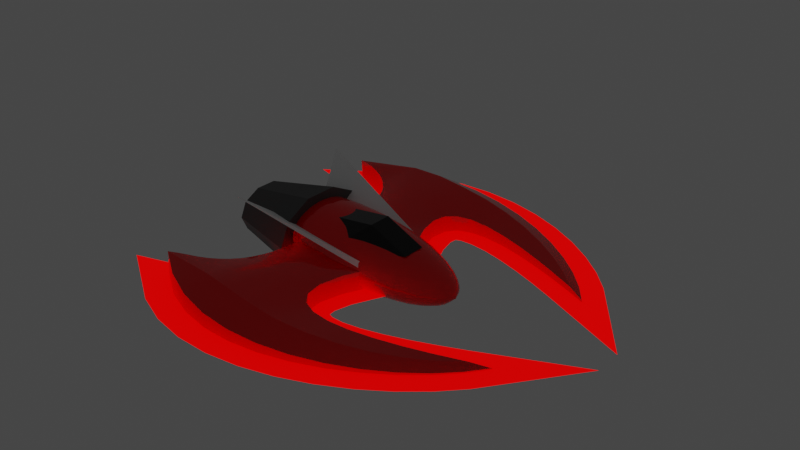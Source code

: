 # Source: glider.blend  (saved by Blender 2.82.7; exported with 4.5.12 LTS)
import bpy
from mathutils import Matrix  # noqa: F401  (used for matrix-valued properties, if any)

bpy.ops.wm.read_factory_settings(use_empty=True)
scene = bpy.context.scene
scene.name = 'Scene'

# ---- materials (node trees are filled in below, after node groups)
mat_bodymat = bpy.data.materials.new('bodymat')
mat_bodymat.alpha_threshold = 0.0
mat_bodymat.diffuse_color = (0.5071, 0.00227, 0.003773, 1.0)
mat_bodymat.roughness = 0.5
mat_bodymat.specular_intensity = 0.2056
mat_halomat = bpy.data.materials.new('halomat')
mat_halomat.alpha_threshold = 0.0
mat_halomat.diffuse_color = (1.0, 0.0, 0.0, 1.0)
mat_halomat.roughness = 0.5
mat_halomat.specular_intensity = 0.0
mat_nozzlemat = bpy.data.materials.new('nozzlemat')
mat_nozzlemat.alpha_threshold = 0.0
mat_nozzlemat.diffuse_color = (0.03884, 0.04754, 0.1329, 1.0)
mat_nozzlemat.roughness = 0.5
mat_windowmat = bpy.data.materials.new('windowmat')
mat_windowmat.alpha_threshold = 0.0
mat_windowmat.diffuse_color = (0.0, 0.0, 0.0, 1.0)
mat_windowmat.roughness = 0.5
mat_wingmat = bpy.data.materials.new('wingmat')
mat_wingmat.alpha_threshold = 0.0
mat_wingmat.diffuse_color = (1.0, 1.0, 1.0, 1.0)
mat_wingmat.roughness = 0.5

# ---- material node trees
mat_bodymat.use_nodes = True; mat_bodymat.node_tree.nodes.clear()
_N = mat_bodymat.node_tree.nodes; _L = mat_bodymat.node_tree.links
n0 = _N.new('ShaderNodeOutputMaterial'); n0.name = 'Material Output'; n0.location = (300, 300)
n1 = _N.new('ShaderNodeBsdfPrincipled'); n1.name = 'Principled BSDF'; n1.location = (10, 300)
n1.distribution = 'GGX'
n1.subsurface_method = 'BURLEY'
n1.inputs[0].default_value = (1.0, 0.0, 0.0, 1.0)
n1.inputs[1].default_value = 0.1
n1.inputs[2].default_value = 0.1
n1.inputs[3].default_value = 1.45
n1.inputs[27].default_value = (0.0, 0.0, 0.0, 1.0)
n1.inputs[28].default_value = 1.0
_L.new(n1.outputs[0], n0.inputs[0])
n0.is_active_output = True
mat_halomat.use_nodes = True; mat_halomat.node_tree.nodes.clear()
_N = mat_halomat.node_tree.nodes; _L = mat_halomat.node_tree.links
n0 = _N.new('ShaderNodeOutputMaterial'); n0.name = 'Material Output'; n0.location = (300, 300)
n1 = _N.new('ShaderNodeBsdfPrincipled'); n1.name = 'Principled BSDF'; n1.location = (10, 300)
n1.distribution = 'GGX'
n1.subsurface_method = 'BURLEY'
n1.inputs[0].default_value = (0.0, 0.0, 0.0, 1.0)
n1.inputs[2].default_value = 1.0
n1.inputs[3].default_value = 1.45
n1.inputs[27].default_value = (1.0, 0.0, 0.0, 1.0)
n1.inputs[28].default_value = 1.0
_L.new(n1.outputs[0], n0.inputs[0])
n0.is_active_output = True
mat_nozzlemat.use_nodes = True; mat_nozzlemat.node_tree.nodes.clear()
_N = mat_nozzlemat.node_tree.nodes; _L = mat_nozzlemat.node_tree.links
n0 = _N.new('ShaderNodeOutputMaterial'); n0.name = 'Material Output'; n0.location = (300, 300)
n1 = _N.new('ShaderNodeBsdfPrincipled'); n1.name = 'Principled BSDF'; n1.location = (10, 300)
n1.distribution = 'GGX'
n1.subsurface_method = 'BURLEY'
n1.inputs[0].default_value = (0.1, 0.1, 0.1, 1.0)
n1.inputs[1].default_value = 0.5
n1.inputs[3].default_value = 1.45
n1.inputs[27].default_value = (0.0, 0.0, 0.0, 1.0)
n1.inputs[28].default_value = 1.0
_L.new(n1.outputs[0], n0.inputs[0])
n0.is_active_output = True
mat_windowmat.use_nodes = True; mat_windowmat.node_tree.nodes.clear()
_N = mat_windowmat.node_tree.nodes; _L = mat_windowmat.node_tree.links
n0 = _N.new('ShaderNodeOutputMaterial'); n0.name = 'Material Output'; n0.location = (300, 300)
n1 = _N.new('ShaderNodeBsdfPrincipled'); n1.name = 'Principled BSDF'; n1.location = (10, 300)
n1.distribution = 'GGX'
n1.subsurface_method = 'BURLEY'
n1.inputs[0].default_value = (0.0, 0.0, 0.0, 1.0)
n1.inputs[1].default_value = 0.2
n1.inputs[2].default_value = 0.1
n1.inputs[3].default_value = 1.45
n1.inputs[27].default_value = (0.0, 0.0, 0.0, 1.0)
n1.inputs[28].default_value = 1.0
_L.new(n1.outputs[0], n0.inputs[0])
n0.is_active_output = True
mat_wingmat.use_nodes = True; mat_wingmat.node_tree.nodes.clear()
_N = mat_wingmat.node_tree.nodes; _L = mat_wingmat.node_tree.links
n0 = _N.new('ShaderNodeOutputMaterial'); n0.name = 'Material Output'; n0.location = (300, 300)
n1 = _N.new('ShaderNodeBsdfPrincipled'); n1.name = 'Principled BSDF'; n1.location = (10, 300)
n1.distribution = 'GGX'
n1.subsurface_method = 'BURLEY'
n1.inputs[0].default_value = (1.0, 1.0, 1.0, 1.0)
n1.inputs[3].default_value = 1.45
n1.inputs[27].default_value = (0.0, 0.0, 0.0, 1.0)
n1.inputs[28].default_value = 1.0
_L.new(n1.outputs[0], n0.inputs[0])
n0.is_active_output = True

# ---- world
world_world = bpy.data.worlds.new('World'); scene.world = world_world
world_world.use_nodes = True; world_world.node_tree.nodes.clear()
_N = world_world.node_tree.nodes; _L = world_world.node_tree.links
n0 = _N.new('ShaderNodeOutputWorld'); n0.name = 'World Output'; n0.location = (300, 300)
n1 = _N.new('ShaderNodeBackground'); n1.name = 'Background'; n1.location = (10, 300)
n1.inputs[0].default_value = (0.05088, 0.05088, 0.05088, 1.0)
_L.new(n1.outputs[0], n0.inputs[0])
n0.is_active_output = True
world_world.color = (0.05088, 0.05088, 0.05088)
world_world.use_sun_shadow = False
world_world.sun_shadow_jitter_overblur = 0.0

# ---- meshes
me_body = bpy.data.meshes.new('body')
me_body.from_pydata([(0.0, 0.0, -1.0), (0.7236, -0.5257, -0.4472), (-0.2764, -0.8506, -0.4472), (-0.8944, 0.0, -0.4472), (-0.2764, 0.8506, -0.4472), (0.7236, 0.5257, -0.4472), (0.2764, -0.8506, 0.4472), (-0.7236, -0.5257, 0.4472), (-0.7236, 0.5257, 0.4472), (0.2764, 0.8506, 0.4472), (0.8944, 0.0, 0.4472), (0.0, 0.0, 1.0), (-0.2328, -0.7166, -0.6575), (-0.1625, -0.5, -0.8507), (-0.07761, -0.2389, -0.9679), (0.2032, -0.1476, -0.9679), (0.4253, -0.309, -0.8507), (0.6095, -0.4429, -0.6575), (0.5319, -0.6817, -0.5023), (0.2629, -0.809, -0.5257), (-0.02964, -0.8642, -0.5023), (0.8127, 0.2952, -0.5023), (0.8506, 0.0, -0.5257), (0.8127, -0.2952, -0.5023), (0.2032, 0.1476, -0.9679), (0.4253, 0.309, -0.8507), (0.6095, 0.4429, -0.6575), (-0.7534, 0.0, -0.6575), (-0.5257, 0.0, -0.8507), (-0.2511, 0.0, -0.9679), (-0.484, -0.7166, -0.5023), (-0.6882, -0.5, -0.5257), (-0.8311, -0.2389, -0.5023), (-0.2328, 0.7166, -0.6575), (-0.1625, 0.5, -0.8507), (-0.07761, 0.2389, -0.9679), (-0.8311, 0.2389, -0.5023), (-0.6882, 0.5, -0.5257), (-0.484, 0.7166, -0.5023), (-0.02964, 0.8642, -0.5023), (0.2629, 0.809, -0.5257), (0.5319, 0.6817, -0.5023), (0.9566, -0.1476, 0.2511), (0.9511, -0.309, -1.752e-08), (0.8607, -0.4429, -0.2512), (0.8607, 0.4429, -0.2512), (0.9511, 0.309, 1.752e-08), (0.9566, 0.1476, 0.2511), (0.1552, -0.9554, 0.2512), (0.0, -1.0, -1.752e-08), (-0.1552, -0.9554, -0.2512), (0.6872, -0.6817, -0.2512), (0.5878, -0.809, 1.752e-08), (0.436, -0.8642, 0.2512), (-0.8607, -0.4429, 0.2512), (-0.9511, -0.309, -1.752e-08), (-0.9566, -0.1476, -0.2511), (-0.436, -0.8642, -0.2512), (-0.5878, -0.809, 1.752e-08), (-0.6872, -0.6817, 0.2512), (-0.6872, 0.6817, 0.2512), (-0.5878, 0.809, -1.752e-08), (-0.436, 0.8642, -0.2512), (-0.9566, 0.1476, -0.2511), (-0.9511, 0.309, 1.752e-08), (-0.8607, 0.4429, 0.2512), (0.436, 0.8642, 0.2512), (0.5878, 0.809, -1.752e-08), (0.6872, 0.6817, -0.2512), (-0.1552, 0.9554, -0.2512), (0.0, 1.0, 1.752e-08), (0.1552, 0.9554, 0.2512), (0.8311, -0.2389, 0.5023), (0.6882, -0.5, 0.5257), (0.484, -0.7166, 0.5023), (0.02964, -0.8642, 0.5023), (-0.2629, -0.809, 0.5257), (-0.5319, -0.6817, 0.5023), (-0.8127, -0.2952, 0.5023), (-0.8506, 0.0, 0.5257), (-0.8127, 0.2952, 0.5023), (-0.5319, 0.6817, 0.5023), (-0.2629, 0.809, 0.5257), (0.02964, 0.8642, 0.5023), (0.484, 0.7166, 0.5023), (0.6882, 0.5, 0.5257), (0.8311, 0.2389, 0.5023), (0.07761, -0.2389, 0.9679), (0.1625, -0.5, 0.8507), (0.2328, -0.7166, 0.6575), (0.7534, 0.0, 0.6575), (0.5257, 0.0, 0.8507), (0.2511, 0.0, 0.9679), (-0.2032, -0.1476, 0.9679), (-0.4253, -0.309, 0.8507), (-0.6095, -0.4429, 0.6575), (-0.2032, 0.1476, 0.9679), (-0.4253, 0.309, 0.8507), (-0.6095, 0.4429, 0.6575), (0.07761, 0.2389, 0.9679), (0.1625, 0.5, 0.8507), (0.2328, 0.7166, 0.6575), (0.3618, 0.2629, 0.8944), (0.6382, 0.2629, 0.7236), (0.4472, 0.5257, 0.7236), (-0.1382, 0.4253, 0.8944), (-0.05279, 0.6882, 0.7236), (-0.3618, 0.5878, 0.7236), (-0.4472, 0.0, 0.8944), (-0.6708, 0.1625, 0.7236), (-0.6708, -0.1625, 0.7236), (-0.1382, -0.4253, 0.8944), (-0.3618, -0.5878, 0.7236), (-0.05279, -0.6882, 0.7236), (0.3618, -0.2629, 0.8944), (0.4472, -0.5257, 0.7236), (0.6382, -0.2629, 0.7236), (0.8618, 0.4253, 0.2764), (0.809, 0.5878, 0.0), (0.6708, 0.6882, 0.2764), (-0.1382, 0.9511, 0.2764), (-0.309, 0.9511, -4.92e-07), (-0.4472, 0.8506, 0.2764), (-0.9472, 0.1625, 0.2764), (-1.0, -3.608e-07, 6.232e-07), (-0.9472, -0.1625, 0.2764), (-0.4472, -0.8506, 0.2764), (-0.309, -0.9511, -7.872e-07), (-0.1382, -0.9511, 0.2764), (0.6708, -0.6882, 0.2764), (0.809, -0.5878, -1.902e-06), (0.8618, -0.4253, 0.2764), (0.309, 0.9511, -2.615e-14), (0.4472, 0.8506, -0.2764), (0.1382, 0.9511, -0.2764), (-0.809, 0.5878, -7.845e-14), (-0.6708, 0.6882, -0.2764), (-0.8618, 0.4253, -0.2764), (-0.809, -0.5878, 8.031e-14), (-0.8618, -0.4253, -0.2764), (-0.6708, -0.6882, -0.2764), (0.309, -0.9511, 2.802e-14), (0.1382, -0.9511, -0.2764), (0.4472, -0.8506, -0.2764), (1.0, 0.0, 0.0), (0.9472, -0.1625, -0.2764), (0.9472, 0.1625, -0.2764), (0.3618, 0.5878, -0.7236), (0.1382, 0.4253, -0.8944), (0.05279, 0.6882, -0.7236), (-0.4472, 0.5257, -0.7236), (-0.3618, 0.2629, -0.8944), (-0.6382, 0.2629, -0.7236), (-0.6382, -0.2629, -0.7236), (-0.3618, -0.2629, -0.8944), (-0.4472, -0.5257, -0.7236), (0.6708, 0.1625, -0.7236), (0.6708, -0.1625, -0.7236), (0.4472, -7.38e-07, -0.8944), (0.05279, -0.6882, -0.7236), (0.1382, -0.4253, -0.8944), (0.3618, -0.5878, -0.7236)], [], [(0, 15, 14), (1, 17, 23), (0, 14, 29), (0, 29, 35), (0, 35, 24), (1, 23, 44), (2, 20, 50), (3, 32, 56), (4, 38, 62), (5, 41, 68), (1, 44, 51), (2, 50, 57), (3, 56, 63), (4, 62, 69), (5, 68, 45), (6, 74, 89), (7, 77, 95), (8, 80, 98), (9, 83, 101), (10, 86, 90), (92, 99, 11), (91, 102, 92), (90, 103, 91), (92, 102, 99), (102, 100, 99), (91, 103, 102), (103, 104, 102), (102, 104, 100), (104, 101, 100), (90, 86, 103), (86, 85, 103), (103, 85, 104), (85, 84, 104), (104, 84, 101), (84, 9, 101), (99, 96, 11), (100, 105, 99), (101, 106, 100), (99, 105, 96), (105, 97, 96), (100, 106, 105), (106, 107, 105), (105, 107, 97), (107, 98, 97), (101, 83, 106), (83, 82, 106), (106, 82, 107), (82, 81, 107), (107, 81, 98), (81, 8, 98), (96, 93, 11), (97, 108, 96), (98, 109, 97), (96, 108, 93), (108, 94, 93), (97, 109, 108), (109, 110, 108), (108, 110, 94), (110, 95, 94), (98, 80, 109), (80, 79, 109), (109, 79, 110), (79, 78, 110), (110, 78, 95), (78, 7, 95), (93, 87, 11), (94, 111, 93), (95, 112, 94), (93, 111, 87), (111, 88, 87), (94, 112, 111), (112, 113, 111), (111, 113, 88), (113, 89, 88), (95, 77, 112), (77, 76, 112), (112, 76, 113), (76, 75, 113), (113, 75, 89), (75, 6, 89), (87, 92, 11), (88, 114, 87), (89, 115, 88), (87, 114, 92), (114, 91, 92), (88, 115, 114), (115, 116, 114), (114, 116, 91), (116, 90, 91), (89, 74, 115), (74, 73, 115), (115, 73, 116), (73, 72, 116), (116, 72, 90), (72, 10, 90), (47, 86, 10), (46, 117, 47), (45, 118, 46), (47, 117, 86), (117, 85, 86), (46, 118, 117), (118, 119, 117), (117, 119, 85), (119, 84, 85), (45, 68, 118), (68, 67, 118), (118, 67, 119), (67, 66, 119), (119, 66, 84), (66, 9, 84), (71, 83, 9), (70, 120, 71), (69, 121, 70), (71, 120, 83), (120, 82, 83), (70, 121, 120), (121, 122, 120), (120, 122, 82), (122, 81, 82), (69, 62, 121), (62, 61, 121), (121, 61, 122), (61, 60, 122), (122, 60, 81), (60, 8, 81), (65, 80, 8), (64, 123, 65), (63, 124, 64), (65, 123, 80), (123, 79, 80), (64, 124, 123), (124, 125, 123), (123, 125, 79), (125, 78, 79), (63, 56, 124), (56, 55, 124), (124, 55, 125), (55, 54, 125), (125, 54, 78), (54, 7, 78), (59, 77, 7), (58, 126, 59), (57, 127, 58), (59, 126, 77), (126, 76, 77), (58, 127, 126), (127, 128, 126), (126, 128, 76), (128, 75, 76), (57, 50, 127), (50, 49, 127), (127, 49, 128), (49, 48, 128), (128, 48, 75), (48, 6, 75), (53, 74, 6), (52, 129, 53), (51, 130, 52), (53, 129, 74), (129, 73, 74), (52, 130, 129), (130, 131, 129), (129, 131, 73), (131, 72, 73), (51, 44, 130), (44, 43, 130), (130, 43, 131), (43, 42, 131), (131, 42, 72), (42, 10, 72), (66, 71, 9), (67, 132, 66), (68, 133, 67), (66, 132, 71), (132, 70, 71), (67, 133, 132), (133, 134, 132), (132, 134, 70), (134, 69, 70), (68, 41, 133), (41, 40, 133), (133, 40, 134), (40, 39, 134), (134, 39, 69), (39, 4, 69), (60, 65, 8), (61, 135, 60), (62, 136, 61), (60, 135, 65), (135, 64, 65), (61, 136, 135), (136, 137, 135), (135, 137, 64), (137, 63, 64), (62, 38, 136), (38, 37, 136), (136, 37, 137), (37, 36, 137), (137, 36, 63), (36, 3, 63), (54, 59, 7), (55, 138, 54), (56, 139, 55), (54, 138, 59), (138, 58, 59), (55, 139, 138), (139, 140, 138), (138, 140, 58), (140, 57, 58), (56, 32, 139), (32, 31, 139), (139, 31, 140), (31, 30, 140), (140, 30, 57), (30, 2, 57), (48, 53, 6), (49, 141, 48), (50, 142, 49), (48, 141, 53), (141, 52, 53), (49, 142, 141), (142, 143, 141), (141, 143, 52), (143, 51, 52), (50, 20, 142), (20, 19, 142), (142, 19, 143), (19, 18, 143), (143, 18, 51), (18, 1, 51), (42, 47, 10), (43, 144, 42), (44, 145, 43), (42, 144, 47), (144, 46, 47), (43, 145, 144), (145, 146, 144), (144, 146, 46), (146, 45, 46), (44, 23, 145), (23, 22, 145), (145, 22, 146), (22, 21, 146), (146, 21, 45), (21, 5, 45), (26, 41, 5), (25, 147, 26), (24, 148, 25), (26, 147, 41), (147, 40, 41), (25, 148, 147), (148, 149, 147), (147, 149, 40), (149, 39, 40), (24, 35, 148), (35, 34, 148), (148, 34, 149), (34, 33, 149), (149, 33, 39), (33, 4, 39), (33, 38, 4), (34, 150, 33), (35, 151, 34), (33, 150, 38), (150, 37, 38), (34, 151, 150), (151, 152, 150), (150, 152, 37), (152, 36, 37), (35, 29, 151), (29, 28, 151), (151, 28, 152), (28, 27, 152), (152, 27, 36), (27, 3, 36), (27, 32, 3), (28, 153, 27), (29, 154, 28), (27, 153, 32), (153, 31, 32), (28, 154, 153), (154, 155, 153), (153, 155, 31), (155, 30, 31), (29, 14, 154), (14, 13, 154), (154, 13, 155), (13, 12, 155), (155, 12, 30), (12, 2, 30), (21, 26, 5), (22, 156, 21), (23, 157, 22), (21, 156, 26), (156, 25, 26), (22, 157, 156), (157, 158, 156), (156, 158, 25), (158, 24, 25), (23, 17, 157), (17, 16, 157), (157, 16, 158), (16, 15, 158), (158, 15, 24), (15, 0, 24), (12, 20, 2), (13, 159, 12), (14, 160, 13), (12, 159, 20), (159, 19, 20), (13, 160, 159), (160, 161, 159), (159, 161, 19), (161, 18, 19), (14, 15, 160), (15, 16, 160), (160, 16, 161), (16, 17, 161), (161, 17, 18), (17, 1, 18)])
me_body.materials.append(mat_bodymat)
me_body.use_remesh_preserve_volume = False
me_body.use_remesh_preserve_attributes = False
me_body.use_mirror_vertex_groups = False
me_body.update()
me_bumper = bpy.data.meshes.new('bumper')
me_bumper.from_pydata([(-0.1323, 0.2566, 0.0356), (-0.1255, 0.2962, 0.0386), (-0.121, 0.3223, 0.04058), (-0.1158, 0.3519, 0.04283), (-0.1104, 0.3832, 0.0452), (-0.105, 0.4146, 0.04758), (-0.09985, 0.4442, 0.04983), (-0.09534, 0.4703, 0.05181), (-0.09173, 0.4911, 0.05338), (-0.08935, 0.5049, 0.05443), (-0.08849, 0.5099, 0.05481), (-0.04447, 0.5156, 0.05251), (-0.00515, 0.5247, 0.05082), (0.02976, 0.5372, 0.04969), (0.06058, 0.5526, 0.04908), (0.08759, 0.5709, 0.04895), (0.1111, 0.5917, 0.04927), (0.1314, 0.6149, 0.05), (0.1489, 0.6402, 0.05109), (0.1637, 0.6674, 0.05251), (0.1763, 0.6963, 0.05423), (0.1869, 0.7267, 0.05395), (0.02374, -0.1665, -0.011), (0.05388, -0.09273, -0.006499), (0.08207, -0.01653, -0.00167), (0.106, 0.05891, 0.003363), (0.1233, 0.1304, 0.008471), (0.1318, 0.1949, 0.01353), (0.1291, 0.2491, 0.0184), (0.113, 0.29, 0.02297), (0.08105, 0.3143, 0.0271), (0.03106, 0.319, 0.03067), (-0.0393, 0.3008, 0.03355), (-0.1335, 0.2596, -0.03422), (-0.1262, 0.2992, -0.03422), (-0.1213, 0.3253, -0.03422), (-0.1159, 0.3549, -0.03422), (-0.1101, 0.3863, -0.03422), (-0.1043, 0.4177, -0.03422), (-0.0988, 0.4473, -0.03422), (-0.09398, 0.4734, -0.03422), (-0.09014, 0.4943, -0.03422), (-0.08759, 0.5081, -0.03422), (-0.08667, 0.513, -0.03422), (-0.04251, 0.518, -0.03422), (-0.003024, 0.5266, -0.03422), (0.03209, 0.5385, -0.03422), (0.06313, 0.5535, -0.03422), (0.0904, 0.5713, -0.03422), (0.1142, 0.5918, -0.03422), (0.1348, 0.6148, -0.03422), (0.1526, 0.6399, -0.03422), (0.1678, 0.667, -0.03422), (0.1807, 0.6958, -0.03422), (0.1916, 0.7261, -0.03422), (0.2009, 0.7577, -0.03422), (0.2623, 0.6638, -0.03422), (0.3024, 0.5669, -0.03422), (0.3234, 0.4686, -0.03422), (0.3273, 0.3702, -0.03422), (0.3161, 0.2733, -0.03422), (0.2918, 0.1795, -0.03422), (0.2566, 0.09017, -0.03422), (0.2125, 0.006904, -0.03422), (0.1614, -0.06881, -0.03422), (0.1055, -0.1355, -0.03422), (0.04686, -0.1915, -0.03422), (-0.01258, -0.2355, -0.03422), (0.01806, -0.1675, -0.03422), (0.04909, -0.09395, -0.03422), (0.07819, -0.01796, -0.03422), (0.103, 0.05735, -0.03422), (0.1212, 0.1288, -0.03422), (0.1304, 0.1934, -0.03422), (0.1283, 0.2478, -0.03422), (0.1126, 0.2891, -0.03422), (0.08093, 0.314, -0.03422), (0.03091, 0.3195, -0.03422), (-0.03978, 0.3024, -0.03422), (0.1962, 0.7583, 0.05143), (0.2585, 0.6656, 0.03945), (0.2996, 0.5696, 0.02851), (0.2312, 0.5515, 0.07082), (0.3216, 0.4718, 0.01862), (0.2416, 0.4594, 0.06559), (0.3264, 0.3737, 0.009797), (0.2454, 0.3664, 0.05202), (0.2415, 0.2741, 0.03869), (0.3162, 0.2769, 0.002032), (0.2928, 0.1829, -0.004664), (0.2251, 0.184, 0.02662), (0.2584, 0.09322, -0.01029), (0.1982, 0.09799, 0.01591), (0.2149, 0.009494, -0.01483), (0.1628, 0.01768, 0.006666), (0.1211, -0.05509, -0.001007), (0.1644, -0.06675, -0.01828), (0.07543, -0.1185, -0.007005), (0.1089, -0.1339, -0.02065), (0.02868, -0.1703, -0.01122), (0.05061, -0.1906, -0.02191), (-0.008461, -0.2351, -0.02208), (0.01818, -0.1794, -0.01179), (0.08628, 0.5195, 0.05971), (0.08498, 0.4682, 0.06328), (0.08367, 0.4169, 0.05892), (0.08236, 0.3656, 0.0466), (0.3024, 0.5669, -0.03422), (0.3234, 0.4686, -0.03422), (0.1614, -0.06881, -0.03422), (0.1055, -0.1355, -0.03422), (0.2623, 0.6638, -0.03422), (0.3162, 0.2769, 0.002032), (0.3264, 0.3737, 0.009797), (0.1644, -0.06675, -0.01828), (0.2149, 0.009494, -0.01483), (0.2584, 0.09322, -0.01029), (0.1089, -0.1339, -0.02065), (0.2928, 0.1829, -0.004664), (0.07543, -0.1185, -0.007005), (0.02868, -0.1703, -0.01122), (0.05061, -0.1906, -0.02191), (0.2312, 0.5515, 0.07082), (0.1962, 0.7583, 0.05143), (0.1962, 0.7583, 0.05143), (0.1962, 0.7583, 0.05143), (-0.1262, 0.2992, -0.03422), (-0.1213, 0.3253, -0.03422), (-0.1335, 0.2596, -0.03422), (-0.1335, 0.2596, -0.03422), (-0.1159, 0.3549, -0.03422), (0.2009, 0.7577, -0.03422), (0.2009, 0.7577, -0.03422), (0.03091, 0.3195, -0.03422), (-0.03978, 0.3024, -0.03422), (0.3273, 0.3702, -0.03422), (0.3161, 0.2733, -0.03422), (-0.09014, 0.4943, -0.03422), (-0.08759, 0.5081, -0.03422), (-0.08667, 0.513, -0.03422), (-0.08667, 0.513, -0.03422), (-0.04251, 0.518, -0.03422), (-0.01258, -0.2355, -0.03422), (-0.01258, -0.2355, -0.03422), (0.01806, -0.1675, -0.03422), (-0.008461, -0.2351, -0.02208), (-0.008461, -0.2351, -0.02208), (0.106, 0.05891, 0.003363), (0.1233, 0.1304, 0.008471), (0.08207, -0.01653, -0.00167), (0.1318, 0.1949, 0.01353), (0.113, 0.29, 0.02297), (0.08105, 0.3143, 0.0271), (0.1291, 0.2491, 0.0184), (0.03106, 0.319, 0.03067), (0.1526, 0.6399, -0.03422), (0.1678, 0.667, -0.03422), (0.1348, 0.6148, -0.03422), (0.1807, 0.6958, -0.03422), (-0.09985, 0.4442, 0.04983), (-0.09534, 0.4703, 0.05181), (-0.105, 0.4146, 0.04758), (-0.09173, 0.4911, 0.05338), (0.03209, 0.5385, -0.03422), (0.06313, 0.5535, -0.03422), (-0.003024, 0.5266, -0.03422), (0.0904, 0.5713, -0.03422), (-0.1323, 0.2566, 0.0356), (-0.1323, 0.2566, 0.0356), (-0.0393, 0.3008, 0.03355), (-0.1255, 0.2962, 0.0386), (-0.08849, 0.5099, 0.05481), (-0.08849, 0.5099, 0.05481), (-0.04447, 0.5156, 0.05251), (-0.08935, 0.5049, 0.05443), (-0.00515, 0.5247, 0.05082), (0.2566, 0.09017, -0.03422), (0.2125, 0.006904, -0.03422), (0.1142, 0.5918, -0.03422), (-0.121, 0.3223, 0.04058), (-0.1158, 0.3519, 0.04283), (-0.1104, 0.3832, 0.0452), (0.07819, -0.01796, -0.03422), (0.103, 0.05735, -0.03422), (0.04909, -0.09395, -0.03422), (0.1212, 0.1288, -0.03422), (0.1314, 0.6149, 0.05), (0.1489, 0.6402, 0.05109), (0.1111, 0.5917, 0.04927), (0.1637, 0.6674, 0.05251), (0.1304, 0.1934, -0.03422), (0.1283, 0.2478, -0.03422), (-0.1101, 0.3863, -0.03422), (-0.0988, 0.4473, -0.03422), (-0.09398, 0.4734, -0.03422), (-0.1043, 0.4177, -0.03422), (0.02374, -0.1665, -0.011), (0.05388, -0.09273, -0.006499), (0.02976, 0.5372, 0.04969), (0.06058, 0.5526, 0.04908), (0.08759, 0.5709, 0.04895), (0.1763, 0.6963, 0.05423), (0.1869, 0.7267, 0.05395), (0.2996, 0.5696, 0.02851), (0.2585, 0.6656, 0.03945), (0.2454, 0.3664, 0.05202), (0.2415, 0.2741, 0.03869), (0.2416, 0.4594, 0.06559), (0.2251, 0.184, 0.02662), (0.3216, 0.4718, 0.01862), (0.1628, 0.01768, 0.006666), (0.1211, -0.05509, -0.001007), (0.1982, 0.09799, 0.01591), (0.01818, -0.1794, -0.01179), (0.01818, -0.1794, -0.01179), (0.04686, -0.1915, -0.03422), (0.1126, 0.2891, -0.03422), (0.1916, 0.7261, -0.03422), (0.2918, 0.1795, -0.03422), (0.08093, 0.314, -0.03422)], [], [(203, 107, 111), (209, 108, 107), (117, 110, 109), (213, 144, 142), (204, 111, 131), (105, 173, 159), (208, 150, 148), (204, 203, 111), (203, 209, 107), (209, 113, 108), (118, 116, 218), (114, 117, 109), (117, 121, 110), (142, 145, 213), (161, 181, 169), (179, 170, 169), (181, 180, 169), (160, 159, 173), (174, 162, 173), (173, 171, 174), (103, 200, 199), (175, 173, 105), (103, 199, 198), (173, 162, 160), (103, 198, 104), (105, 104, 175), (152, 106, 154), (170, 167, 169), (154, 106, 105), (179, 169, 180), (159, 161, 105), (198, 175, 104), (154, 105, 161), (161, 169, 154), (188, 200, 103), (122, 123, 202), (186, 188, 122), (202, 201, 122), (187, 186, 122), (19, 122, 201), (104, 122, 103), (188, 103, 122), (106, 152, 151), (197, 196, 119), (106, 151, 205), (149, 197, 211), (105, 106, 205), (196, 120, 119), (104, 105, 207), (147, 149, 210), (122, 104, 207), (148, 147, 212), (151, 206, 205), (197, 119, 211), (153, 206, 151), (205, 207, 105), (208, 153, 150), (210, 212, 147), (149, 211, 210), (153, 208, 206), (212, 208, 148), (124, 82, 80), (125, 132, 217), (113, 135, 108), (112, 136, 135), (118, 218, 136), (116, 176, 218), (115, 177, 176), (114, 109, 177), (121, 215, 110), (101, 143, 215), (56, 54, 55), (56, 158, 54), (56, 156, 158), (56, 155, 156), (57, 155, 56), (57, 157, 155), (57, 178, 157), (57, 166, 178), (57, 164, 166), (58, 164, 57), (58, 163, 164), (58, 165, 163), (58, 141, 165), (58, 139, 141), (58, 138, 139), (58, 137, 138), (58, 194, 137), (58, 193, 194), (59, 193, 58), (59, 195, 193), (59, 192, 195), (59, 130, 192), (60, 130, 59), (133, 127, 130), (219, 133, 130), (60, 219, 130), (133, 126, 127), (134, 126, 133), (60, 216, 219), (128, 126, 134), (1, 34, 33), (60, 191, 216), (61, 191, 60), (61, 190, 191), (61, 185, 190), (62, 185, 61), (62, 183, 185), (63, 183, 62), (63, 182, 183), (64, 182, 63), (64, 184, 182), (65, 184, 64), (65, 68, 184), (66, 68, 65), (66, 67, 68), (2, 35, 34), (3, 36, 35), (4, 37, 36), (5, 38, 37), (6, 39, 38), (7, 40, 39), (8, 41, 40), (9, 42, 41), (172, 140, 42), (11, 44, 43), (12, 45, 44), (13, 46, 45), (14, 47, 46), (15, 48, 47), (16, 49, 48), (17, 50, 49), (18, 51, 50), (18, 189, 52), (189, 20, 53), (20, 21, 217), (22, 23, 69), (23, 24, 70), (24, 25, 71), (25, 26, 72), (26, 27, 73), (27, 28, 74), (28, 29, 75), (29, 30, 76), (30, 31, 77), (31, 32, 78), (32, 168, 129), (86, 87, 88), (94, 95, 96), (86, 85, 83), (92, 94, 93), (95, 97, 98), (84, 83, 81), (90, 92, 91), (97, 99, 100), (80, 82, 81), (87, 90, 89), (214, 146, 100), (113, 112, 135), (112, 118, 136), (116, 115, 176), (115, 114, 177), (121, 101, 215), (0, 1, 33), (1, 2, 34), (2, 3, 35), (3, 4, 36), (4, 5, 37), (5, 6, 38), (6, 7, 39), (7, 8, 40), (8, 9, 41), (9, 172, 42), (10, 11, 43), (11, 12, 44), (12, 13, 45), (13, 14, 46), (14, 15, 47), (15, 16, 48), (16, 17, 49), (17, 18, 50), (51, 18, 52), (52, 189, 53), (53, 20, 217), (213, 22, 144), (144, 22, 69), (69, 23, 70), (70, 24, 71), (71, 25, 72), (72, 26, 73), (73, 27, 74), (74, 28, 75), (75, 29, 76), (76, 30, 77), (77, 31, 78), (78, 32, 129), (85, 86, 88), (93, 94, 96), (84, 86, 83), (91, 92, 93), (96, 95, 98), (82, 84, 81), (89, 90, 91), (98, 97, 100), (88, 87, 89), (99, 214, 100), (79, 204, 131), (196, 102, 120), (187, 122, 19), (21, 125, 217)])
me_bumper.polygons.foreach_set('use_smooth', [True] * 210)
_k = set([(82, 84), (82, 124), (84, 86), (86, 87), (87, 90), (90, 92), (92, 94), (94, 95), (95, 97), (97, 99), (99, 214), (102, 120), (119, 120), (119, 211), (122, 123), (122, 207), (205, 206), (205, 207), (206, 208), (208, 212), (210, 211), (210, 212)])
me_bumper.attributes.new('sharp_edge', 'BOOLEAN', 'EDGE').data.foreach_set('value', [ (min(e.vertices), max(e.vertices)) in _k for e in me_bumper.edges])
me_bumper.materials.append(mat_bodymat)
me_bumper.use_remesh_preserve_volume = False
me_bumper.use_remesh_preserve_attributes = False
me_bumper.use_mirror_vertex_groups = False
me_bumper.update()
me_halo = bpy.data.meshes.new('halo')
me_halo.from_pydata([(-0.2214, 0.1469, 0.0), (-0.1974, 0.2766, 0.0), (-0.1949, 0.2904, 0.0), (-0.1911, 0.3112, 0.0), (-0.1862, 0.3373, 0.0), (-0.1808, 0.3669, 0.0), (-0.175, 0.3983, 0.0), (-0.1692, 0.4297, 0.0), (-0.1637, 0.4593, 0.0), (-0.1589, 0.4854, 0.0), (-0.155, 0.5063, 0.0), (-0.1525, 0.52, 0.0), (-0.1427, 0.5731, 0.0), (-0.05323, 0.5832, 0.0), (-0.02065, 0.5903, 0.0), (0.007063, 0.5997, 0.0), (0.03056, 0.611, 0.0), (0.0506, 0.6242, 0.0), (0.06794, 0.6391, 0.0), (0.08317, 0.656, 0.0), (0.09671, 0.6752, 0.0), (0.1088, 0.6967, 0.0), (0.1195, 0.7205, 0.0), (0.1289, 0.7466, 0.0), (0.1779, 0.9135, 0.0), (0.3209, 0.6948, 0.0), (0.3657, 0.5866, 0.0), (0.3891, 0.4768, 0.0), (0.3934, 0.3677, 0.0), (0.3811, 0.2612, 0.0), (0.3547, 0.159, 0.0), (0.3167, 0.06252, 0.0), (0.2692, -0.0271, 0.0), (0.2142, -0.1086, 0.0), (0.1538, -0.1807, 0.0), (0.08946, -0.2421, 0.0), (-0.1767, -0.4391, 0.0), (-0.04244, -0.1411, 0.0), (-0.01215, -0.06932, 0.0), (0.01599, 0.004184, 0.0), (0.0396, 0.07584, 0.0), (0.05636, 0.1417, 0.0), (0.06424, 0.1968, 0.0), (0.06281, 0.2345, 0.0), (0.05746, 0.2485, 0.0), (0.05497, 0.2505, 0.0), (0.0352, 0.2527, 0.0), (-0.01811, 0.2398, 0.0)], [], [(23, 25, 24), (22, 25, 23), (21, 25, 22), (20, 25, 21), (20, 26, 25), (19, 26, 20), (18, 26, 19), (17, 26, 18), (16, 26, 17), (15, 26, 16), (14, 26, 15), (13, 26, 14), (13, 27, 26), (12, 27, 13), (11, 27, 12), (10, 27, 11), (9, 27, 10), (8, 27, 9), (8, 28, 27), (7, 28, 8), (6, 28, 7), (5, 28, 6), (5, 29, 28), (4, 29, 5), (3, 29, 4), (2, 29, 3), (1, 29, 2), (0, 47, 1), (47, 46, 1), (46, 29, 1), (46, 45, 29), (45, 30, 29), (44, 30, 45), (43, 30, 44), (42, 30, 43), (41, 30, 42), (41, 31, 30), (40, 31, 41), (39, 31, 40), (39, 32, 31), (38, 32, 39), (38, 33, 32), (37, 33, 38), (37, 34, 33), (36, 34, 37), (36, 35, 34)])
me_halo.materials.append(mat_halomat)
me_halo.use_remesh_preserve_volume = False
me_halo.use_remesh_preserve_attributes = False
me_halo.use_mirror_vertex_groups = False
me_halo.update()
me_nozzle = bpy.data.meshes.new('nozzle')
me_nozzle.from_pydata([(3.97e-08, 0.6249, -0.6784), (0.0, 1.0, 1.0), (0.3673, 0.5056, -0.6784), (0.5878, 0.809, 1.0), (0.5943, 0.1931, -0.6784), (0.9511, 0.309, 1.0), (0.5943, -0.1931, -0.6784), (0.9511, -0.309, 1.0), (0.3673, -0.5056, -0.6784), (0.5878, -0.809, 1.0), (-1.493e-08, -0.6249, -0.6784), (-8.742e-08, -1.0, 1.0), (-0.3673, -0.5056, -0.6784), (-0.5878, -0.809, 1.0), (-0.5943, -0.1931, -0.6784), (-0.9511, -0.309, 1.0), (-0.5943, 0.1931, -0.6784), (-0.9511, 0.309, 1.0), (-0.3673, 0.5056, -0.6784), (-0.5878, 0.809, 1.0), (7.954e-08, -3.472e-08, 0.01402)], [], [(1, 3, 2), (3, 5, 4), (5, 7, 6), (7, 9, 8), (9, 11, 10), (11, 13, 12), (12, 13, 15), (15, 17, 16), (3, 1, 19, 17, 15, 13, 11, 9, 7, 5), (18, 19, 1), (17, 19, 18), (0, 1, 2), (2, 3, 4), (4, 5, 6), (6, 7, 8), (8, 9, 10), (10, 11, 12), (14, 12, 15), (14, 15, 16), (0, 18, 1), (16, 17, 18), (0, 2, 20), (2, 4, 20), (4, 6, 20), (6, 8, 20), (8, 10, 20), (10, 12, 20), (12, 14, 20), (14, 16, 20), (16, 18, 20), (18, 0, 20)])
me_nozzle.materials.append(mat_nozzlemat)
me_nozzle.use_remesh_preserve_volume = False
me_nozzle.use_remesh_preserve_attributes = False
me_nozzle.use_mirror_vertex_groups = False
me_nozzle.update()
me_window = bpy.data.meshes.new('window')
me_window.from_pydata([(-1.292, -3.363, -0.9672), (-1.682, -1.0, -0.08491), (-1.292, 3.363, -0.9672), (-1.682, 1.0, -0.08491), (0.9518, -1.0, -0.8017), (-0.3655, -1.0, 0.1481), (0.9518, 1.0, -0.8017), (-0.3655, 1.0, 0.1481)], [], [(1, 3, 2, 0), (7, 6, 2), (7, 5, 4, 6), (5, 1, 0), (0, 2, 6, 4), (5, 7, 3, 1), (3, 7, 2), (4, 5, 0)])
me_window.materials.append(mat_windowmat)
me_window.use_remesh_preserve_volume = False
me_window.use_remesh_preserve_attributes = False
me_window.use_mirror_vertex_groups = False
me_window.update()
me_wings = bpy.data.meshes.new('wings')
me_wings.from_pydata([(-0.7074, 0.7905, 3.319), (0.7424, -0.2406, -1.0), (0.7424, -0.2406, 1.0), (-0.4327, -0.5, -1.0), (-0.4327, -0.5, 1.0)], [], [(1, 2, 4, 3), (0, 1, 3), (0, 2, 1), (3, 4, 0), (2, 0, 4)])
me_wings.materials.append(mat_wingmat)
me_wings.use_remesh_preserve_volume = False
me_wings.use_remesh_preserve_attributes = False
me_wings.use_mirror_vertex_groups = False
me_wings.update()

# ---- objects
ob_body = bpy.data.objects.new('body', me_body)
ob_bumper = bpy.data.objects.new('bumper', me_bumper)
ob_halo = bpy.data.objects.new('halo', me_halo)
ob_nozzle = bpy.data.objects.new('nozzle', me_nozzle)
ob_null = bpy.data.objects.new('Null', None)
ob_window = bpy.data.objects.new('window', me_window)
ob_wings = bpy.data.objects.new('wings', me_wings)

# ---- transforms, parenting, visibility, modifiers, constraints
ob_body.location = (-0.1576, 0.0, 0.0911)
ob_body.rotation_euler = (0.0, 0.1441, 0.0)
ob_body.scale = (0.5983, 0.2527, 0.1461)
ob_body.lineart.crease_threshold = 0.0
_m = ob_body.modifiers.new('Remesh', 'REMESH')
_m.scale = 0.8999
_m.octree_depth = 3
_m.use_smooth_shade = True
ob_bumper.location = (0.5039, 0.3838, 0.04455)
ob_bumper.rotation_euler = (0.0, -0.0, 1.571)
ob_bumper.scale = (1.735, 1.735, 1.735)
ob_bumper.lineart.crease_threshold = 0.0
_m = ob_bumper.modifiers.new('Mirror', 'MIRROR')
_m.use_axis = (False, True, False)
_m.mirror_object = ob_null
ob_halo.location = (0.5004, 0.3894, 0.0)
ob_halo.rotation_euler = (0.0, -0.0, 1.571)
ob_halo.scale = (1.758, 1.758, 1.758)
ob_halo.lineart.crease_threshold = 0.0
_m = ob_halo.modifiers.new('Mirror', 'MIRROR')
_m.use_axis = (False, True, False)
_m.mirror_object = ob_null
ob_nozzle.location = (-0.6909, 0.0, 0.09888)
ob_nozzle.rotation_euler = (-0.0, 1.571, 0.0)
ob_nozzle.scale = (0.213, 0.3024, 0.2455)
ob_nozzle.lineart.crease_threshold = 0.0
ob_null.location = (0.2321, 0.0, 0.0)
ob_null.empty_image_offset = (0.0, 0.0)
ob_null.lineart.crease_threshold = 0.0
ob_window.location = (0.01429, 0.0, 0.2552)
ob_window.rotation_euler = (0.0, -0.00962, 0.0)
ob_window.scale = (0.1654, 0.06359, 0.1093)
ob_window.lineart.crease_threshold = 0.0
ob_wings.location = (-0.2434, -0.1791, 0.1652)
ob_wings.rotation_euler = (2.352, 0.09645, -0.0969)
ob_wings.scale = (0.6239, 0.3547, 0.02037)
ob_wings.lineart.crease_threshold = 0.0
_m = ob_wings.modifiers.new('Mirror', 'MIRROR')
_m.use_axis = (False, True, False)
_m.mirror_object = ob_null

# ---- collection membership
scene.collection.objects.link(ob_body)
scene.collection.objects.link(ob_bumper)
scene.collection.objects.link(ob_halo)
scene.collection.objects.link(ob_nozzle)
scene.collection.objects.link(ob_null)
scene.collection.objects.link(ob_window)
scene.collection.objects.link(ob_wings)

# ---- scene / render settings (as saved in the file)
scene.frame_start = 1; scene.frame_end = 250; scene.frame_set(1)
scene.render.engine = 'CYCLES'
scene.cycles.use_denoising = False
scene.cycles.samples = 128
scene.cycles.sampling_pattern = 'TABULATED_SOBOL'
scene.cycles.use_adaptive_sampling = False
scene.cycles.use_light_tree = False
scene.view_settings.view_transform = 'Filmic'
bpy.context.view_layer.update()

# ---- added for rendering (the .blend has no active camera): camera
cam_auto = bpy.data.cameras.new('AutoCamera')
cam_auto.lens = 50.0
cam_auto.sensor_width = 36.0
cam_auto.clip_end = 1000.0
ob_auto_camera = bpy.data.objects.new('AutoCamera', cam_auto)
scene.collection.objects.link(ob_auto_camera)
ob_auto_camera.location = (3.17255, -3.70704, 2.75942)
ob_auto_camera.rotation_euler = (1.09748, -7.21219e-08, 0.694738)
scene.camera = ob_auto_camera
bpy.context.view_layer.update()
